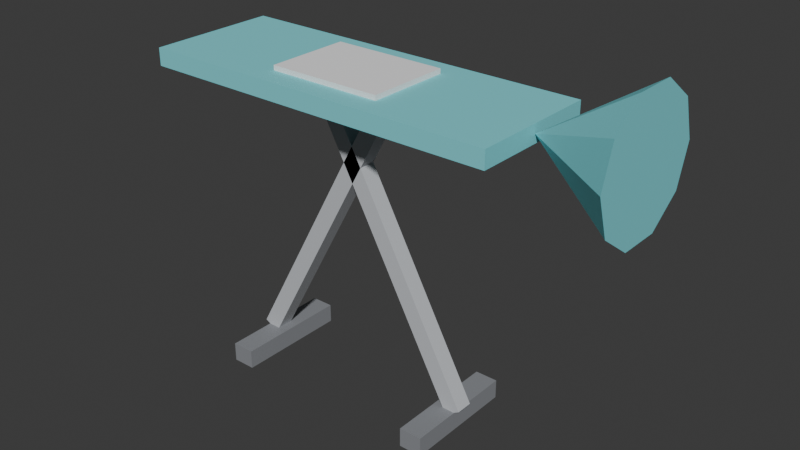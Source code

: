 # Source: ELD_TABUA_PASSAR_v01.blend  (saved by Blender 4.2.66; exported with 4.5.12 LTS)
import bpy
from mathutils import Matrix  # noqa: F401  (used for matrix-valued properties, if any)

bpy.ops.wm.read_factory_settings(use_empty=True)
scene = bpy.context.scene
scene.name = 'Scene'

# ---- collections
col_collection = bpy.data.collections.new('Collection'); scene.collection.children.link(col_collection)

# ---- materials (node trees are filled in below, after node groups)
mat_polyroom_pbr = bpy.data.materials.new('Polyroom_PBR')

# ---- material node trees
mat_polyroom_pbr.use_nodes = True; mat_polyroom_pbr.node_tree.nodes.clear()
_N = mat_polyroom_pbr.node_tree.nodes; _L = mat_polyroom_pbr.node_tree.links
n0 = _N.new('ShaderNodeOutputMaterial'); n0.name = 'Material Output'; n0.location = (300, 0)
n1 = _N.new('ShaderNodeBsdfPrincipled'); n1.name = 'Principled BSDF'; n1.location = (0, 0)
n1.inputs[2].default_value = 0.8
n2 = _N.new('ShaderNodeVertexColor'); n2.name = 'Color Attribute'; n2.location = (-300, 0)
n2.layer_name = 'Color'
_L.new(n2.outputs[0], n1.inputs[0])
_L.new(n1.outputs[0], n0.inputs[0])
n0.is_active_output = True

# ---- world
world_world = bpy.data.worlds.new('World'); scene.world = world_world
world_world.use_nodes = True; world_world.node_tree.nodes.clear()
_N = world_world.node_tree.nodes; _L = world_world.node_tree.links
n0 = _N.new('ShaderNodeOutputWorld'); n0.name = 'World Output'; n0.location = (300, 300)
n1 = _N.new('ShaderNodeBackground'); n1.name = 'Background'; n1.location = (10, 300)
n1.inputs[0].default_value = (0.05088, 0.05088, 0.05088, 1.0)
_L.new(n1.outputs[0], n0.inputs[0])
n0.is_active_output = True
world_world.color = (0.05088, 0.05088, 0.05088)
world_world.sun_shadow_jitter_overblur = 0.0

# ---- meshes
me_eld_tabua_passar_v01 = bpy.data.meshes.new('ELD_TABUA_PASSAR_v01')
me_eld_tabua_passar_v01.from_pydata([(-0.6, -0.17, 0.7775), (-0.6, -0.17, 0.8225), (-0.6, 0.17, 0.7775), (-0.6, 0.17, 0.8225), (0.35, -0.17, 0.7775), (0.35, -0.17, 0.8225), (0.35, 0.17, 0.7775), (0.35, 0.17, 0.8225), (0.6, 0.17, 0.8), (0.6, 0.1375, 0.8999), (0.6, 0.05253, 0.9617), (0.6, -0.05253, 0.9617), (0.6, -0.1375, 0.8999), (0.6, -0.17, 0.8), (0.6, -0.1375, 0.7001), (0.6, -0.05253, 0.6383), (0.6, 0.05253, 0.6383), (0.6, 0.1375, 0.7001), (0.35, 0.0, 0.8), (-0.4485, -0.0225, 0.05781), (-0.04099, -0.0225, 0.8038), (-0.4485, 0.0225, 0.05781), (-0.04099, 0.0225, 0.8038), (-0.409, -0.0225, 0.03624), (-0.001499, -0.0225, 0.7822), (-0.409, 0.0225, 0.03624), (-0.001499, 0.0225, 0.7822), (0.159, -0.0225, 0.03624), (-0.2485, -0.0225, 0.7822), (0.159, 0.0225, 0.03624), (-0.2485, 0.0225, 0.7822), (0.1985, -0.0225, 0.05781), (-0.209, -0.0225, 0.8038), (0.1985, 0.0225, 0.05781), (-0.209, 0.0225, 0.8038), (-0.275, -0.11, 0.815), (-0.275, -0.11, 0.835), (-0.275, 0.11, 0.815), (-0.275, 0.11, 0.835), (0.025, -0.11, 0.815), (0.025, -0.11, 0.835), (0.025, 0.11, 0.815), (0.025, 0.11, 0.835), (-0.435, -0.15, 0.0), (-0.435, -0.15, 0.05), (-0.435, 0.15, 0.0), (-0.435, 0.15, 0.05), (-0.375, -0.15, 0.0), (-0.375, -0.15, 0.05), (-0.375, 0.15, 0.0), (-0.375, 0.15, 0.05), (0.125, -0.15, 0.0), (0.125, -0.15, 0.05), (0.125, 0.15, 0.0), (0.125, 0.15, 0.05), (0.185, -0.15, 0.0), (0.185, -0.15, 0.05), (0.185, 0.15, 0.0), (0.185, 0.15, 0.05)], [], [(0, 1, 3, 2), (2, 3, 7, 6), (6, 7, 5, 4), (4, 5, 1, 0), (2, 6, 4, 0), (7, 3, 1, 5), (8, 18, 9), (9, 18, 10), (10, 18, 11), (11, 18, 12), (12, 18, 13), (13, 18, 14), (14, 18, 15), (15, 18, 16), (8, 9, 10, 11, 12, 13, 14, 15, 16, 17), (16, 18, 17), (17, 18, 8), (19, 20, 22, 21), (21, 22, 26, 25), (25, 26, 24, 23), (23, 24, 20, 19), (21, 25, 23, 19), (26, 22, 20, 24), (27, 28, 30, 29), (29, 30, 34, 33), (33, 34, 32, 31), (31, 32, 28, 27), (29, 33, 31, 27), (34, 30, 28, 32), (35, 36, 38, 37), (37, 38, 42, 41), (41, 42, 40, 39), (39, 40, 36, 35), (37, 41, 39, 35), (42, 38, 36, 40), (43, 44, 46, 45), (45, 46, 50, 49), (49, 50, 48, 47), (47, 48, 44, 43), (45, 49, 47, 43), (50, 46, 44, 48), (51, 52, 54, 53), (53, 54, 58, 57), (57, 58, 56, 55), (55, 56, 52, 51), (53, 57, 55, 51), (58, 54, 52, 56)])
_uv = me_eld_tabua_passar_v01.uv_layers.new(name='UVMap')
_uv.uv.foreach_set('vector', [0.7498, 0.2011, 0.7242, 0.2011, 0.7242, 0.007774, 0.7498, 0.007774, 0.7454, 0.757, 0.7198, 0.757, 0.7198, 0.2167, 0.7454, 0.2167, 0.5503, 0.7731, 0.5247, 0.7731, 0.5247, 0.5797, 0.5503, 0.5797, 0.7865, 0.757, 0.7609, 0.757, 0.7609, 0.2167, 0.7865, 0.2167, 0.2011, 0.007775, 0.2011, 0.5462, 0.007774, 0.5462, 0.007774, 0.007775, 0.4101, 0.007775, 0.4101, 0.5462, 0.2167, 0.5462, 0.2167, 0.007775, 0.0646, 0.5618, 0.0646, 0.704, 0.007775, 0.5618, 0.5636, 0.3982, 0.5636, 0.5641, 0.5196, 0.4184, 0.5196, 0.4184, 0.5636, 0.5641, 0.4669, 0.4466, 0.4669, 0.4466, 0.5636, 0.5641, 0.4256, 0.4719, 0.137, 0.704, 0.1938, 0.5618, 0.1938, 0.704, 0.1938, 0.704, 0.1938, 0.5618, 0.2506, 0.704, 0.4256, 0.3089, 0.5636, 0.2167, 0.4669, 0.3342, 0.4669, 0.3342, 0.5636, 0.2167, 0.5196, 0.3624, 0.5176, 0.2011, 0.4607, 0.1827, 0.4256, 0.1343, 0.4256, 0.07458, 0.4607, 0.02624, 0.5176, 0.007774, 0.5744, 0.02624, 0.6095, 0.07458, 0.6095, 0.1343, 0.5744, 0.1827, 0.5196, 0.3624, 0.5636, 0.2167, 0.5636, 0.3826, 0.1214, 0.5618, 0.0646, 0.704, 0.0646, 0.5618, 0.3485, 0.986, 0.3485, 0.5618, 0.3741, 0.5618, 0.3741, 0.986, 0.8844, 0.7001, 0.8844, 0.2167, 0.9099, 0.2167, 0.9099, 0.7001, 0.2662, 0.986, 0.2662, 0.5618, 0.2918, 0.5618, 0.2918, 0.986, 0.8021, 0.7001, 0.8021, 0.2167, 0.8277, 0.2167, 0.8277, 0.7001, 0.1837, 0.7195, 0.2071, 0.7195, 0.2071, 0.7451, 0.1837, 0.7451, 0.1837, 0.7607, 0.2051, 0.7607, 0.2051, 0.7862, 0.1837, 0.7862, 0.3073, 0.986, 0.3073, 0.5618, 0.3329, 0.5618, 0.3329, 0.986, 0.8432, 0.7001, 0.8432, 0.2167, 0.8688, 0.2167, 0.8688, 0.7001, 0.9666, 0.6409, 0.9666, 0.2167, 0.9922, 0.2167, 0.9922, 0.6409, 0.9255, 0.7001, 0.9255, 0.2167, 0.9511, 0.2167, 0.9511, 0.7001, 0.2206, 0.7607, 0.242, 0.7607, 0.242, 0.7862, 0.2206, 0.7862, 0.2227, 0.7195, 0.246, 0.7195, 0.246, 0.7451, 0.2227, 0.7451, 0.8134, 0.8408, 0.8021, 0.8408, 0.8021, 0.7156, 0.8134, 0.7156, 0.401, 0.7324, 0.3896, 0.7324, 0.3896, 0.5618, 0.401, 0.5618, 0.8404, 0.8408, 0.829, 0.8408, 0.829, 0.7156, 0.8404, 0.7156, 0.8207, 0.1784, 0.8093, 0.1784, 0.8093, 0.007775, 0.8207, 0.007775, 0.7042, 0.2167, 0.7042, 0.3867, 0.5791, 0.3867, 0.5791, 0.2167, 0.7042, 0.4023, 0.7042, 0.5723, 0.5791, 0.5723, 0.5791, 0.4023, 0.6076, 0.7585, 0.5791, 0.7585, 0.5791, 0.5879, 0.6076, 0.5879, 0.03621, 0.7536, 0.007775, 0.7536, 0.007775, 0.7195, 0.03621, 0.7195, 0.6515, 0.7585, 0.6231, 0.7585, 0.6231, 0.5879, 0.6515, 0.5879, 0.0802, 0.7536, 0.05176, 0.7536, 0.05176, 0.7195, 0.0802, 0.7195, 0.625, 0.007775, 0.6591, 0.007775, 0.6591, 0.1784, 0.625, 0.1784, 0.4256, 0.5797, 0.4596, 0.5797, 0.4596, 0.7503, 0.4256, 0.7503, 0.6955, 0.7585, 0.6671, 0.7585, 0.6671, 0.5879, 0.6955, 0.5879, 0.1242, 0.7536, 0.09574, 0.7536, 0.09574, 0.7195, 0.1242, 0.7195, 0.7937, 0.1784, 0.7653, 0.1784, 0.7653, 0.007774, 0.7937, 0.007774, 0.1682, 0.7536, 0.1397, 0.7536, 0.1397, 0.7195, 0.1682, 0.7195, 0.6746, 0.007774, 0.7086, 0.007774, 0.7086, 0.1784, 0.6746, 0.1784, 0.4752, 0.5797, 0.5092, 0.5797, 0.5092, 0.7503, 0.4752, 0.7503])
_ca = me_eld_tabua_passar_v01.color_attributes.new('Color', 'FLOAT_COLOR', 'POINT')
_ca.data.foreach_set('color', [0.2, 0.7, 0.75, 1.0, 0.2, 0.7, 0.75, 1.0, 0.2, 0.7, 0.75, 1.0, 0.2, 0.7, 0.75, 1.0, 0.2, 0.7, 0.75, 1.0, 0.2, 0.7, 0.75, 1.0, 0.2, 0.7, 0.75, 1.0, 0.2, 0.7, 0.75, 1.0, 0.2, 0.7, 0.75, 1.0, 0.2, 0.7, 0.75, 1.0, 0.2, 0.7, 0.75, 1.0, 0.2, 0.7, 0.75, 1.0, 0.2, 0.7, 0.75, 1.0, 0.2, 0.7, 0.75, 1.0, 0.2, 0.7, 0.75, 1.0, 0.2, 0.7, 0.75, 1.0, 0.2, 0.7, 0.75, 1.0, 0.2, 0.7, 0.75, 1.0, 0.2, 0.7, 0.75, 1.0, 0.55, 0.57, 0.6, 1.0, 0.55, 0.57, 0.6, 1.0, 0.55, 0.57, 0.6, 1.0, 0.55, 0.57, 0.6, 1.0, 0.55, 0.57, 0.6, 1.0, 0.55, 0.57, 0.6, 1.0, 0.55, 0.57, 0.6, 1.0, 0.55, 0.57, 0.6, 1.0, 0.55, 0.57, 0.6, 1.0, 0.55, 0.57, 0.6, 1.0, 0.55, 0.57, 0.6, 1.0, 0.55, 0.57, 0.6, 1.0, 0.55, 0.57, 0.6, 1.0, 0.55, 0.57, 0.6, 1.0, 0.55, 0.57, 0.6, 1.0, 0.55, 0.57, 0.6, 1.0, 0.92, 0.92, 0.93, 1.0, 0.92, 0.92, 0.93, 1.0, 0.92, 0.92, 0.93, 1.0, 0.92, 0.92, 0.93, 1.0, 0.92, 0.92, 0.93, 1.0, 0.92, 0.92, 0.93, 1.0, 0.92, 0.92, 0.93, 1.0, 0.92, 0.92, 0.93, 1.0, 0.25, 0.26, 0.28, 1.0, 0.25, 0.26, 0.28, 1.0, 0.25, 0.26, 0.28, 1.0, 0.25, 0.26, 0.28, 1.0, 0.25, 0.26, 0.28, 1.0, 0.25, 0.26, 0.28, 1.0, 0.25, 0.26, 0.28, 1.0, 0.25, 0.26, 0.28, 1.0, 0.25, 0.26, 0.28, 1.0, 0.25, 0.26, 0.28, 1.0, 0.25, 0.26, 0.28, 1.0, 0.25, 0.26, 0.28, 1.0, 0.25, 0.26, 0.28, 1.0, 0.25, 0.26, 0.28, 1.0, 0.25, 0.26, 0.28, 1.0, 0.25, 0.26, 0.28, 1.0])
me_eld_tabua_passar_v01.materials.append(mat_polyroom_pbr)
me_eld_tabua_passar_v01.update()

# ---- objects
ob_eld_tabua_passar_v01 = bpy.data.objects.new('ELD_TABUA_PASSAR_v01', me_eld_tabua_passar_v01)

# ---- transforms, parenting, visibility, modifiers, constraints
ob_eld_tabua_passar_v01.location = (0.0, 0.0, 0.0)

# ---- collection membership
col_collection.objects.link(ob_eld_tabua_passar_v01)

# ---- scene / render settings (as saved in the file)
scene.frame_start = 1; scene.frame_end = 250; scene.frame_set(1)
scene.render.engine = 'BLENDER_EEVEE_NEXT'
bpy.context.view_layer.update()

# ---- added for rendering (the .blend has no active camera and no usable light): camera, sun
cam_auto = bpy.data.cameras.new('AutoCamera')
cam_auto.lens = 50.0
cam_auto.sensor_width = 36.0
cam_auto.clip_end = 1000.0
ob_auto_camera = bpy.data.objects.new('AutoCamera', cam_auto)
scene.collection.objects.link(ob_auto_camera)
ob_auto_camera.location = (1.45717, -1.74861, 1.64658)
ob_auto_camera.rotation_euler = (1.09748, -7.21219e-08, 0.694738)
scene.camera = ob_auto_camera
light_auto_sun = bpy.data.lights.new('AutoSun', 'SUN')
light_auto_sun.energy = 3.0
light_auto_sun.angle = 0.0523599
ob_auto_sun = bpy.data.objects.new('AutoSun', light_auto_sun)
scene.collection.objects.link(ob_auto_sun)
ob_auto_sun.rotation_euler = (0.872665, 0.174533, 0.523599)
bpy.context.view_layer.update()

